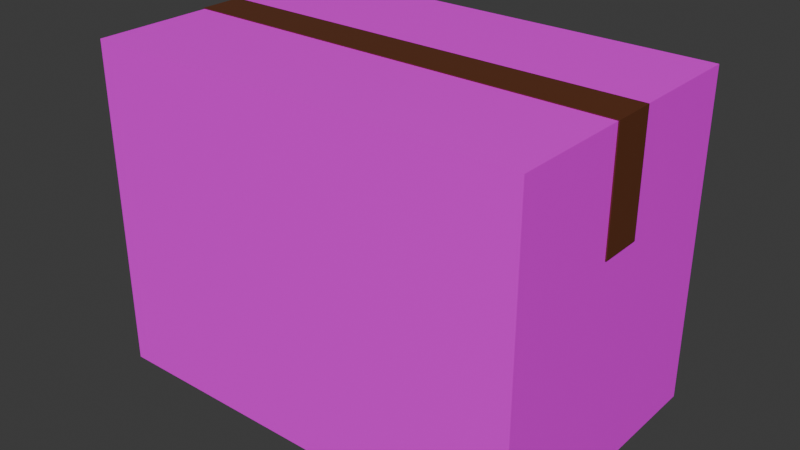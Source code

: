 # Source: package.blend  (saved by Blender 5.0.118; exported with 4.5.12 LTS)
import bpy
from mathutils import Matrix  # noqa: F401  (used for matrix-valued properties, if any)

bpy.ops.wm.read_factory_settings(use_empty=True)
scene = bpy.context.scene
scene.name = 'Scene'

# ---- collections
col_box_001 = bpy.data.collections.new('box.001'); scene.collection.children.link(col_box_001)

# ---- images (referenced by path relative to the original .blend; pixels are not part of the script)
import os
ASSET_DIR = os.environ.get("B2B_ASSET_DIR", "")  # directory of the original .blend (textures are referenced by path, not embedded)
HERE = os.path.dirname(os.path.abspath(__file__))  # packed textures are extracted next to this script under _unpacked/

def load_image(name, relpath, width, height, colorspace="sRGB"):
    """Load a texture the original file referenced (path relative to the .blend, or extracted next to this script)."""
    p = next((c for c in (os.path.join(HERE, relpath), os.path.join(ASSET_DIR, relpath)) if relpath and os.path.exists(c)), "")
    if p:
        img = bpy.data.images.load(p, check_existing=True)
        img.name = name
    else:  # same state as the original file: an image datablock whose file is absent (Cycles renders it pink)
        img = bpy.data.images.new(name, width, height)
        img.source = "FILE"
        img.filepath = "//" + (relpath or name)
    img.colorspace_settings.name = colorspace
    return img
img_package_decals = load_image('package-decals', 'package-decals.png', 1024, 1024, 'sRGB')
img_biggerueds_png = load_image('biggerueds.png', 'biggerueds.png', 1024, 1024, 'sRGB')

# ---- materials (node trees are filled in below, after node groups)
mat_material_001 = bpy.data.materials.new('Material.001')
mat_material_004 = bpy.data.materials.new('Material.004')
mat_material_005 = bpy.data.materials.new('Material.005')

# ---- material node trees
mat_material_001.use_nodes = True; mat_material_001.node_tree.nodes.clear()
_N = mat_material_001.node_tree.nodes; _L = mat_material_001.node_tree.links
n0 = _N.new('ShaderNodeOutputMaterial'); n0.name = 'Material Output'; n0.location = (260, 100)
n1 = _N.new('ShaderNodeTexImage'); n1.name = 'Image Texture'; n1.location = (-934, 418)
n1.image = img_package_decals
n2 = _N.new('ShaderNodeTexCoord'); n2.name = 'Texture Coordinate.001'; n2.location = (-1193, 402)
n3 = _N.new('ShaderNodeBsdfPrincipled'); n3.name = 'Principled BSDF.001'; n3.location = (-433, 592)
_L.new(n2.outputs[2], n1.inputs[0])
_L.new(n1.outputs[0], n3.inputs[0])
_L.new(n1.outputs[1], n3.inputs[4])
_L.new(n3.outputs[0], n0.inputs[0])
n0.is_active_output = True
mat_material_004.use_nodes = True; mat_material_004.node_tree.nodes.clear()
_N = mat_material_004.node_tree.nodes; _L = mat_material_004.node_tree.links
n0 = _N.new('ShaderNodeOutputMaterial'); n0.name = 'Material Output'; n0.location = (1998, 311)
n1 = _N.new('ShaderNodeTexImage'); n1.name = 'Image Texture.001'; n1.location = (1144, 33)
n1.image = img_biggerueds_png
n2 = _N.new('ShaderNodeBsdfPrincipled'); n2.name = 'Principled BSDF'; n2.location = (1635, 131)
_L.new(n1.outputs[0], n2.inputs[0])
_L.new(n2.outputs[0], n0.inputs[0])
n0.is_active_output = True
mat_material_005.use_nodes = True; mat_material_005.node_tree.nodes.clear()
_N = mat_material_005.node_tree.nodes; _L = mat_material_005.node_tree.links
n0 = _N.new('ShaderNodeBsdfPrincipled'); n0.name = 'Principled BSDF'; n0.location = (-200, 100)
n0.inputs[0].default_value = (0.1255, 0.0339, 0.01025, 1.0)
n0.inputs[2].default_value = 0.312
n1 = _N.new('ShaderNodeOutputMaterial'); n1.name = 'Material Output'; n1.location = (395, 114)
_L.new(n0.outputs[0], n1.inputs[0])
n1.is_active_output = True

# ---- world
world_world = bpy.data.worlds.new('World'); scene.world = world_world
world_world.use_nodes = True; world_world.node_tree.nodes.clear()
_N = world_world.node_tree.nodes; _L = world_world.node_tree.links
n0 = _N.new('ShaderNodeOutputWorld'); n0.name = 'World Output'; n0.location = (200, 100)
n1 = _N.new('ShaderNodeBackground'); n1.name = 'Background'; n1.location = (-200, 100)
n1.inputs[0].default_value = (0.05088, 0.05088, 0.05088, 1.0)
_L.new(n1.outputs[0], n0.inputs[0])
n0.is_active_output = True
world_world.color = (0.05088, 0.05088, 0.05088)
world_world.sun_shadow_jitter_overblur = 0.0

# ---- meshes
me_cube_001 = bpy.data.meshes.new('Cube.001')
me_cube_001.from_pydata([(0.6608, 0.2895, 0.3382), (0.6608, 0.2895, -0.3406), (0.6608, -0.2895, 0.3382), (0.6608, -0.2895, -0.3406), (-0.2494, 0.2895, 0.3382), (-0.2494, 0.2895, -0.3406), (-0.2494, -0.2895, 0.3382), (-0.2494, -0.2895, -0.3406)], [], [(0, 1, 3, 2), (2, 3, 7, 6), (6, 7, 5, 4), (4, 5, 1, 0), (2, 6, 4, 0), (7, 3, 1, 5)])
_uv = me_cube_001.uv_layers.new(name='UVMap')
_uv.uv.foreach_set('vector', [0.3975, 0.0216, 0.3975, 0.2803, 0.1768, 0.2803, 0.1768, 0.0216, 0.0215, 0.9818, 0.02528, 0.6409, 0.4825, 0.6459, 0.4787, 0.9868, 0.8001, 0.3931, 0.8001, 0.6518, 0.5794, 0.6518, 0.5794, 0.3931, 0.02547, 0.642, 0.02547, 0.3011, 0.4827, 0.3011, 0.4827, 0.642, 0.9359, 0.9919, 0.4787, 0.9868, 0.4819, 0.696, 0.9391, 0.7011, 0.5255, 0.02442, 0.9827, 0.02442, 0.9827, 0.3153, 0.5255, 0.3153])
me_cube_001.materials.append(mat_material_001)
me_cube_001.update()
me_cube_002 = bpy.data.meshes.new('Cube.002')
me_cube_002.from_pydata([(0.6608, 0.2895, 0.3382), (0.6608, 0.2895, -0.3406), (0.6608, -0.2895, 0.3382), (0.6608, -0.2895, -0.3406), (-0.2494, 0.2895, 0.3382), (-0.2494, 0.2895, -0.3406), (-0.2494, -0.2895, 0.3382), (-0.2494, -0.2895, -0.3406)], [], [(0, 1, 3, 2), (2, 3, 7, 6), (6, 7, 5, 4), (4, 5, 1, 0), (2, 6, 4, 0), (7, 3, 1, 5)])
_uv = me_cube_002.uv_layers.new(name='UVMap')
_uv.uv.foreach_set('vector', [0.3975, 0.0216, 0.3975, 0.2803, 0.1768, 0.2803, 0.1768, 0.0216, 0.0215, 0.9818, 0.02528, 0.6409, 0.4825, 0.6459, 0.4787, 0.9868, 0.8001, 0.3931, 0.8001, 0.6518, 0.5794, 0.6518, 0.5794, 0.3931, 0.02547, 0.642, 0.02547, 0.3011, 0.4827, 0.3011, 0.4827, 0.642, 0.9359, 0.9919, 0.4787, 0.9868, 0.4819, 0.696, 0.9391, 0.7011, 0.5255, 0.02442, 0.9827, 0.02442, 0.9827, 0.3153, 0.5255, 0.3153])
me_cube_002.materials.append(mat_material_004)
me_cube_002.update()
me_cube_003 = bpy.data.meshes.new('Cube.003')
me_cube_003.from_pydata([(0.1305, -0.07985, 0.3381), (0.1305, -0.07985, 0.34), (0.1305, 0.07985, 0.3381), (0.1305, 0.07985, 0.34), (-0.2494, -0.07985, 0.3381), (-0.2494, -0.07985, 0.34), (-0.2494, 0.07985, 0.3381), (-0.2494, 0.07985, 0.34), (0.6605, 0.07985, 0.3381), (0.6605, -0.07985, 0.3381), (0.6605, -0.07985, 0.34), (0.6605, 0.07985, 0.34), (-0.2517, 0.07985, 0.34), (-0.2517, 0.07985, 0.3381), (-0.2517, -0.07985, 0.3381), (-0.2517, -0.07985, 0.34), (-0.2517, 0.07985, 0.34), (-0.2517, 0.07985, 0.3381), (-0.2517, -0.07985, 0.3381), (-0.2517, -0.07985, 0.34), (-0.2494, -0.07985, 0.1657), (-0.2494, 0.07985, 0.1657), (-0.2517, -0.07985, 0.1657), (-0.2517, 0.07985, 0.1657), (-0.2494, -0.07985, 0.04333), (-0.2494, 0.07985, 0.04333), (-0.2517, -0.07985, 0.04333), (-0.2517, 0.07985, 0.04333), (0.6634, 0.07985, 0.3381), (0.6634, -0.07985, 0.3381), (0.6634, -0.07985, 0.34), (0.6634, 0.07985, 0.34), (0.6605, 0.07985, 0.1723), (0.6605, -0.07985, 0.1723), (0.6634, 0.07985, 0.1723), (0.6634, -0.07985, 0.1723), (0.6605, 0.07985, 0.1027), (0.6605, -0.07985, 0.1027), (0.6634, 0.07985, 0.1027), (0.6634, -0.07985, 0.1027)], [], [(3, 2, 8, 11), (2, 3, 7, 6), (5, 4, 14, 15), (4, 5, 1, 0), (2, 6, 4, 0), (7, 3, 1, 5), (10, 11, 31, 30), (0, 1, 10, 9), (1, 3, 11, 10), (2, 0, 9, 8), (13, 12, 16, 17), (4, 6, 21, 20), (7, 5, 15, 12), (6, 7, 12, 13), (17, 16, 19, 18), (15, 14, 18, 19), (14, 13, 17, 18), (12, 15, 19, 16), (22, 20, 24, 26), (13, 14, 22, 23), (6, 13, 23, 21), (14, 4, 20, 22), (24, 25, 27, 26), (20, 21, 25, 24), (21, 23, 27, 25), (23, 22, 26, 27), (29, 30, 31, 28), (9, 29, 35, 33), (11, 8, 28, 31), (9, 10, 30, 29), (32, 33, 37, 36), (8, 9, 33, 32), (29, 28, 34, 35), (28, 8, 32, 34), (36, 37, 39, 38), (34, 32, 36, 38), (35, 34, 38, 39), (33, 35, 39, 37)])
_uv = me_cube_003.uv_layers.new(name='UVMap')
_uv.uv.foreach_set('vector', [0.8115, 0.9815, 0.8115, 0.981, 0.9705, 0.9822, 0.9705, 0.9828, 0.8115, 0.981, 0.8115, 0.9815, 0.5677, 0.9796, 0.5677, 0.979, 0.5664, 0.9796, 0.5664, 0.979, 0.567, 0.979, 0.567, 0.9796, 0.5664, 0.979, 0.5664, 0.9796, 0.3226, 0.9777, 0.3226, 0.9771, 0.9898, 0.5633, 0.9898, 0.8071, 0.9419, 0.8071, 0.9419, 0.5633, 0.9898, 0.000671, 0.9898, 0.2445, 0.9419, 0.2445, 0.9419, 0.000671, 0.9419, 0.4035, 0.9898, 0.4035, 0.9898, 0.4043, 0.9419, 0.4043, 0.3226, 0.9771, 0.3226, 0.9777, 0.1636, 0.9764, 0.1636, 0.9759, 0.9419, 0.2445, 0.9898, 0.2445, 0.9898, 0.4035, 0.9419, 0.4035, 0.9898, 0.5633, 0.9419, 0.5633, 0.9419, 0.4043, 0.9898, 0.4043, 0.09583, 0.63, 0.09583, 0.63, 0.09583, 0.63, 0.09583, 0.63, 0.09583, 0.63, 0.1437, 0.63, 0.1437, 0.6817, 0.09583, 0.6817, 0.9898, 0.000671, 0.9419, 0.000671, 0.9419, -4.183e-10, 0.9898, 3.199e-09, 0.5677, 0.979, 0.5677, 0.9796, 0.567, 0.9796, 0.567, 0.979, 0.1937, 0.6779, 0.1932, 0.6779, 0.1932, 0.63, 0.1937, 0.63, 0.09583, 0.63, 0.09583, 0.63, 0.09583, 0.63, 0.09583, 0.63, 0.09583, 0.63, 0.09583, 0.63, 0.09583, 0.63, 0.09583, 0.63, 0.09583, 0.63, 0.09583, 0.63, 0.09583, 0.63, 0.09583, 0.63, 0.5674, 0.9273, 0.5668, 0.9273, 0.5671, 0.8906, 0.5677, 0.8906, 0.1437, 0.63, 0.1917, 0.63, 0.1917, 0.6817, 0.1437, 0.6817, 0.5677, 0.979, 0.567, 0.979, 0.5674, 0.9273, 0.5681, 0.9273, 0.567, 0.979, 0.5664, 0.979, 0.5668, 0.9273, 0.5674, 0.9273, 0.1932, 0.63, 0.1932, 0.6779, 0.1925, 0.6779, 0.1925, 0.63, 0.09583, 0.6817, 0.1437, 0.6817, 0.1437, 0.7184, 0.09583, 0.7184, 0.5681, 0.9273, 0.5674, 0.9273, 0.5677, 0.8906, 0.5684, 0.8906, 0.1437, 0.6817, 0.1917, 0.6817, 0.1917, 0.7184, 0.1437, 0.7184, 0.0, 0.6305, 0.0, 0.63, 0.04791, 0.63, 0.04791, 0.6305, 0.1636, 0.9759, 0.1627, 0.9758, 0.1631, 0.9261, 0.164, 0.9261, 0.9705, 0.9828, 0.9705, 0.9822, 0.9713, 0.9822, 0.9713, 0.9828, 0.1636, 0.9759, 0.1636, 0.9764, 0.1627, 0.9764, 0.1627, 0.9758, 0.04791, 0.6797, 0.09583, 0.6797, 0.09583, 0.7771, 0.04791, 0.7771, 0.04791, 0.63, 0.09583, 0.63, 0.09583, 0.6797, 0.04791, 0.6797, 0.0, 0.6305, 0.04791, 0.6305, 0.04791, 0.6803, 0.0, 0.6803, 0.9713, 0.9822, 0.9705, 0.9822, 0.9709, 0.9325, 0.9717, 0.9325, 0.1917, 0.6779, 0.1917, 0.63, 0.1925, 0.63, 0.1925, 0.6779, 0.9717, 0.9325, 0.9709, 0.9325, 0.9717, 0.8351, 0.9725, 0.8351, 0.0, 0.6803, 0.04791, 0.6803, 0.04791, 0.7777, 0.0, 0.7777, 0.164, 0.9261, 0.1631, 0.9261, 0.1639, 0.8287, 0.1647, 0.8287])
me_cube_003.materials.append(mat_material_005)
me_cube_003.update()

# ---- objects
ob_cube_001 = bpy.data.objects.new('Cube.001', me_cube_001)
ob_cube_003 = bpy.data.objects.new('Cube.003', me_cube_002)
ob_cube_002 = bpy.data.objects.new('Cube.002', me_cube_003)

# ---- transforms, parenting, visibility, modifiers, constraints
ob_cube_001.location = (0.0, 0.0, 0.0)
ob_cube_003.location = (0.0, 0.0, 0.0)
ob_cube_003.scale = (0.999, 0.999, 0.999)
ob_cube_002.location = (0.0, 0.0, 0.0)
ob_cube_002.scale = (1.0, 0.5594, 1.0)

# ---- collection membership
scene.collection.objects.link(ob_cube_001)
scene.collection.objects.link(ob_cube_003)
col_box_001.objects.link(ob_cube_002)

# ---- scene / render settings (as saved in the file)
scene.frame_start = 1; scene.frame_end = 250; scene.frame_set(219)
scene.render.engine = 'CYCLES'
scene.render.bake_bias = 0.0
scene.render.bake_samples = 0
scene.cycles.sampling_pattern = 'TABULATED_SOBOL'
scene.eevee.use_volume_custom_range = False
bpy.context.view_layer.update()

# ---- added for rendering (the .blend has no active camera and no usable light): camera, sun
cam_auto = bpy.data.cameras.new('AutoCamera')
cam_auto.lens = 50.0
cam_auto.sensor_width = 36.0
cam_auto.clip_end = 1000.0
ob_auto_camera = bpy.data.objects.new('AutoCamera', cam_auto)
scene.collection.objects.link(ob_auto_camera)
ob_auto_camera.location = (1.38921, -1.42002, 0.946378)
ob_auto_camera.rotation_euler = (1.09748, -7.21219e-08, 0.694738)
scene.camera = ob_auto_camera
light_auto_sun = bpy.data.lights.new('AutoSun', 'SUN')
light_auto_sun.energy = 3.0
light_auto_sun.angle = 0.0523599
ob_auto_sun = bpy.data.objects.new('AutoSun', light_auto_sun)
scene.collection.objects.link(ob_auto_sun)
ob_auto_sun.rotation_euler = (0.872665, 0.174533, 0.523599)
bpy.context.view_layer.update()
